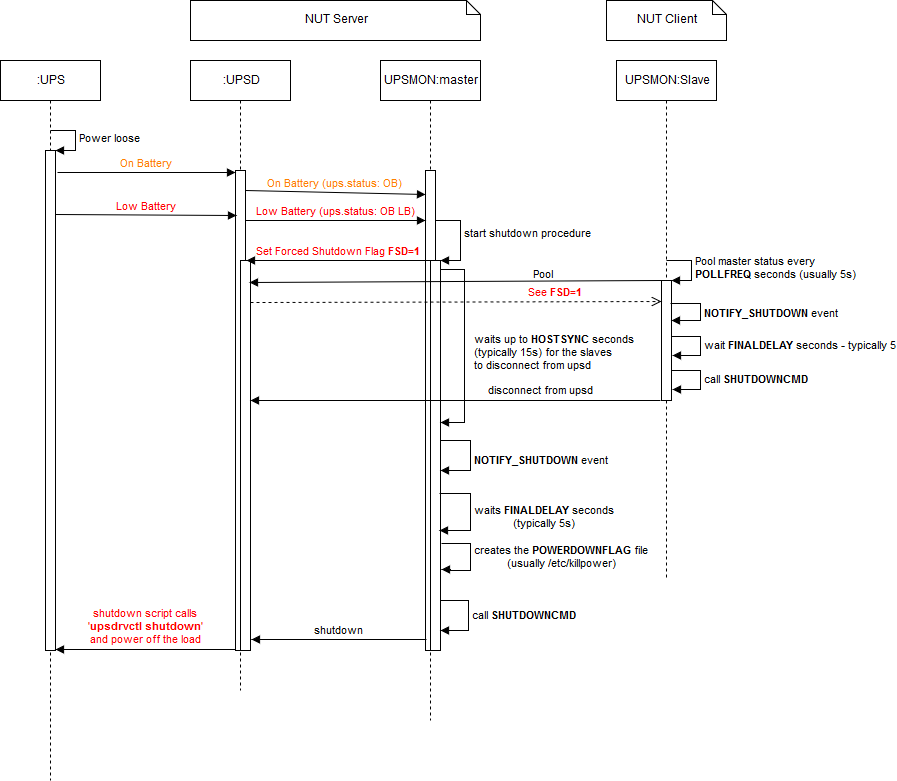

The diagram above was exported from draw.io. Its source (the exported page's mxGraphModel, read from the mxfile embedded in the PNG):
<mxGraphModel dx="1394" dy="745" grid="1" gridSize="10" guides="1" tooltips="1" connect="1" arrows="1" fold="1" page="1" pageScale="1" pageWidth="1100" pageHeight="850" background="#ffffff" math="0" shadow="0">
  <root>
    <mxCell id="0" />
    <mxCell id="1" parent="0" />
    <mxCell id="WTpWwaRwXUbTRwRtyqy8-2" value=":UPS" style="shape=umlLifeline;perimeter=lifelinePerimeter;whiteSpace=wrap;html=1;container=1;collapsible=0;recursiveResize=0;outlineConnect=0;" vertex="1" parent="1">
      <mxGeometry x="90" y="80" width="100" height="720" as="geometry" />
    </mxCell>
    <mxCell id="WTpWwaRwXUbTRwRtyqy8-8" value="" style="html=1;points=[];perimeter=orthogonalPerimeter;" vertex="1" parent="WTpWwaRwXUbTRwRtyqy8-2">
      <mxGeometry x="45" y="90" width="10" height="500" as="geometry" />
    </mxCell>
    <mxCell id="WTpWwaRwXUbTRwRtyqy8-9" value="Power loose" style="edgeStyle=orthogonalEdgeStyle;html=1;align=left;spacingLeft=2;endArrow=block;rounded=0;entryX=1;entryY=0;" edge="1" target="WTpWwaRwXUbTRwRtyqy8-8" parent="WTpWwaRwXUbTRwRtyqy8-2">
      <mxGeometry relative="1" as="geometry">
        <mxPoint x="50" y="70" as="sourcePoint" />
        <Array as="points">
          <mxPoint x="75" y="70" />
        </Array>
      </mxGeometry>
    </mxCell>
    <mxCell id="WTpWwaRwXUbTRwRtyqy8-3" value=":UPSD" style="shape=umlLifeline;perimeter=lifelinePerimeter;whiteSpace=wrap;html=1;container=1;collapsible=0;recursiveResize=0;outlineConnect=0;" vertex="1" parent="1">
      <mxGeometry x="280" y="80" width="100" height="630" as="geometry" />
    </mxCell>
    <mxCell id="WTpWwaRwXUbTRwRtyqy8-10" value="" style="html=1;points=[];perimeter=orthogonalPerimeter;" vertex="1" parent="WTpWwaRwXUbTRwRtyqy8-3">
      <mxGeometry x="45" y="110" width="10" height="480" as="geometry" />
    </mxCell>
    <mxCell id="WTpWwaRwXUbTRwRtyqy8-36" value="" style="html=1;points=[];perimeter=orthogonalPerimeter;fontColor=#000000;" vertex="1" parent="WTpWwaRwXUbTRwRtyqy8-3">
      <mxGeometry x="50" y="200" width="10" height="390" as="geometry" />
    </mxCell>
    <mxCell id="WTpWwaRwXUbTRwRtyqy8-12" value="UPSMON:master" style="shape=umlLifeline;perimeter=lifelinePerimeter;whiteSpace=wrap;html=1;container=1;collapsible=0;recursiveResize=0;outlineConnect=0;" vertex="1" parent="1">
      <mxGeometry x="470" y="80" width="100" height="660" as="geometry" />
    </mxCell>
    <mxCell id="WTpWwaRwXUbTRwRtyqy8-15" value="" style="html=1;points=[];perimeter=orthogonalPerimeter;" vertex="1" parent="WTpWwaRwXUbTRwRtyqy8-12">
      <mxGeometry x="45" y="110" width="10" height="480" as="geometry" />
    </mxCell>
    <mxCell id="WTpWwaRwXUbTRwRtyqy8-25" value="" style="html=1;points=[];perimeter=orthogonalPerimeter;" vertex="1" parent="WTpWwaRwXUbTRwRtyqy8-12">
      <mxGeometry x="50" y="200" width="10" height="390" as="geometry" />
    </mxCell>
    <mxCell id="WTpWwaRwXUbTRwRtyqy8-26" value="start shutdown procedure" style="edgeStyle=orthogonalEdgeStyle;html=1;align=left;spacingLeft=2;endArrow=block;rounded=0;entryX=1;entryY=0;" edge="1" target="WTpWwaRwXUbTRwRtyqy8-25" parent="WTpWwaRwXUbTRwRtyqy8-12">
      <mxGeometry relative="1" as="geometry">
        <mxPoint x="55" y="150" as="sourcePoint" />
        <Array as="points">
          <mxPoint x="55" y="160" />
          <mxPoint x="80" y="160" />
          <mxPoint x="80" y="200" />
        </Array>
      </mxGeometry>
    </mxCell>
    <mxCell id="WTpWwaRwXUbTRwRtyqy8-48" value="waits up to &lt;b&gt;HOSTSYNC&lt;/b&gt; seconds &lt;br&gt;(typically 15s) for the slaves &lt;br&gt;to disconnect from upsd" style="edgeStyle=orthogonalEdgeStyle;html=1;align=left;spacingLeft=2;endArrow=block;rounded=0;fontColor=#000000;entryX=1.043;entryY=0.415;entryDx=0;entryDy=0;entryPerimeter=0;" edge="1" parent="WTpWwaRwXUbTRwRtyqy8-12" target="WTpWwaRwXUbTRwRtyqy8-25">
      <mxGeometry x="0.0769" y="6" relative="1" as="geometry">
        <mxPoint x="60" y="209" as="sourcePoint" />
        <Array as="points">
          <mxPoint x="84" y="209" />
          <mxPoint x="84" y="362" />
        </Array>
        <mxPoint x="60" y="290" as="targetPoint" />
        <mxPoint as="offset" />
      </mxGeometry>
    </mxCell>
    <mxCell id="WTpWwaRwXUbTRwRtyqy8-50" value="&lt;b&gt;NOTIFY_SHUTDOWN&lt;/b&gt; event" style="edgeStyle=orthogonalEdgeStyle;html=1;align=left;spacingLeft=2;endArrow=block;rounded=0;fontColor=#000000;" edge="1" parent="WTpWwaRwXUbTRwRtyqy8-12">
      <mxGeometry x="0.1046" relative="1" as="geometry">
        <mxPoint x="60" y="380" as="sourcePoint" />
        <Array as="points">
          <mxPoint x="60" y="380" />
          <mxPoint x="90" y="380" />
          <mxPoint x="90" y="410" />
        </Array>
        <mxPoint x="60" y="410" as="targetPoint" />
        <mxPoint as="offset" />
      </mxGeometry>
    </mxCell>
    <mxCell id="WTpWwaRwXUbTRwRtyqy8-51" value="waits &lt;b&gt;FINALDELAY&lt;/b&gt; seconds&lt;br&gt;&lt;div align=&quot;center&quot;&gt;(typically 5s)&lt;/div&gt;" style="edgeStyle=orthogonalEdgeStyle;html=1;align=left;spacingLeft=2;endArrow=block;rounded=0;fontColor=#000000;" edge="1" parent="WTpWwaRwXUbTRwRtyqy8-12">
      <mxGeometry x="0.1046" relative="1" as="geometry">
        <mxPoint x="59" y="433" as="sourcePoint" />
        <Array as="points">
          <mxPoint x="90" y="433" />
          <mxPoint x="90" y="470" />
        </Array>
        <mxPoint x="59" y="470" as="targetPoint" />
        <mxPoint as="offset" />
      </mxGeometry>
    </mxCell>
    <mxCell id="WTpWwaRwXUbTRwRtyqy8-53" value="creates the &lt;b&gt;POWERDOWNFLAG&lt;/b&gt; file &lt;br&gt;&lt;div align=&quot;center&quot;&gt;(usually /etc/killpower)&lt;/div&gt;" style="edgeStyle=orthogonalEdgeStyle;html=1;align=left;spacingLeft=2;endArrow=block;rounded=0;fontColor=#000000;exitX=1.1;exitY=0.726;exitDx=0;exitDy=0;exitPerimeter=0;entryX=1.055;entryY=0.793;entryDx=0;entryDy=0;entryPerimeter=0;" edge="1" target="WTpWwaRwXUbTRwRtyqy8-25" parent="WTpWwaRwXUbTRwRtyqy8-12" source="WTpWwaRwXUbTRwRtyqy8-25">
      <mxGeometry relative="1" as="geometry">
        <mxPoint x="165" y="530" as="sourcePoint" />
        <Array as="points">
          <mxPoint x="90" y="483" />
          <mxPoint x="90" y="510" />
          <mxPoint x="70" y="509" />
        </Array>
        <mxPoint x="61" y="514" as="targetPoint" />
      </mxGeometry>
    </mxCell>
    <mxCell id="WTpWwaRwXUbTRwRtyqy8-13" value="UPSMON:Slave" style="shape=umlLifeline;perimeter=lifelinePerimeter;whiteSpace=wrap;html=1;container=1;collapsible=0;recursiveResize=0;outlineConnect=0;" vertex="1" parent="1">
      <mxGeometry x="706" y="80" width="100" height="520" as="geometry" />
    </mxCell>
    <mxCell id="WTpWwaRwXUbTRwRtyqy8-40" value="" style="html=1;points=[];perimeter=orthogonalPerimeter;fontColor=#000000;" vertex="1" parent="WTpWwaRwXUbTRwRtyqy8-13">
      <mxGeometry x="45" y="220" width="10" height="120" as="geometry" />
    </mxCell>
    <mxCell id="WTpWwaRwXUbTRwRtyqy8-41" value="Pool master status every &lt;b&gt;&lt;br&gt;POLLFREQ&lt;/b&gt; seconds (usually 5s)" style="edgeStyle=orthogonalEdgeStyle;html=1;align=left;spacingLeft=2;endArrow=block;rounded=0;entryX=1;entryY=0;fontColor=#000000;" edge="1" target="WTpWwaRwXUbTRwRtyqy8-40" parent="WTpWwaRwXUbTRwRtyqy8-13">
      <mxGeometry relative="1" as="geometry">
        <mxPoint x="50" y="200" as="sourcePoint" />
        <Array as="points">
          <mxPoint x="75" y="200" />
        </Array>
      </mxGeometry>
    </mxCell>
    <mxCell id="WTpWwaRwXUbTRwRtyqy8-45" value="&lt;b&gt;NOTIFY_SHUTDOWN&lt;/b&gt; event" style="edgeStyle=orthogonalEdgeStyle;html=1;align=left;spacingLeft=2;endArrow=block;rounded=0;fontColor=#000000;exitX=0.914;exitY=0.188;exitDx=0;exitDy=0;exitPerimeter=0;" edge="1" parent="WTpWwaRwXUbTRwRtyqy8-13" source="WTpWwaRwXUbTRwRtyqy8-40">
      <mxGeometry x="0.0423" relative="1" as="geometry">
        <mxPoint x="9" y="245" as="sourcePoint" />
        <Array as="points">
          <mxPoint x="84" y="243" />
          <mxPoint x="84" y="260" />
        </Array>
        <mxPoint x="55" y="260" as="targetPoint" />
        <mxPoint as="offset" />
      </mxGeometry>
    </mxCell>
    <mxCell id="WTpWwaRwXUbTRwRtyqy8-14" value="NUT Server" style="shape=note;whiteSpace=wrap;html=1;size=14;verticalAlign=middle;align=center;spacingTop=0;" vertex="1" parent="1">
      <mxGeometry x="280" y="20" width="290" height="40" as="geometry" />
    </mxCell>
    <mxCell id="WTpWwaRwXUbTRwRtyqy8-28" value="On Battery" style="html=1;verticalAlign=bottom;endArrow=block;fontColor=#FF8000;entryX=-0.048;entryY=0.004;entryDx=0;entryDy=0;entryPerimeter=0;" edge="1" parent="1" target="WTpWwaRwXUbTRwRtyqy8-10">
      <mxGeometry width="80" relative="1" as="geometry">
        <mxPoint x="147" y="192" as="sourcePoint" />
        <mxPoint x="225" y="200" as="targetPoint" />
      </mxGeometry>
    </mxCell>
    <mxCell id="WTpWwaRwXUbTRwRtyqy8-32" value="On Battery (ups.status: OB)" style="html=1;verticalAlign=bottom;endArrow=block;fontColor=#FF8000;entryX=0;entryY=0.05;entryDx=0;entryDy=0;entryPerimeter=0;" edge="1" parent="1" target="WTpWwaRwXUbTRwRtyqy8-15">
      <mxGeometry width="80" relative="1" as="geometry">
        <mxPoint x="335" y="210" as="sourcePoint" />
        <mxPoint x="510" y="210" as="targetPoint" />
      </mxGeometry>
    </mxCell>
    <mxCell id="WTpWwaRwXUbTRwRtyqy8-33" value="Low Battery" style="html=1;verticalAlign=bottom;endArrow=block;fontColor=#FF0000;entryX=0.09;entryY=0.093;entryDx=0;entryDy=0;entryPerimeter=0;exitX=0.952;exitY=0.128;exitDx=0;exitDy=0;exitPerimeter=0;" edge="1" parent="1" source="WTpWwaRwXUbTRwRtyqy8-8" target="WTpWwaRwXUbTRwRtyqy8-10">
      <mxGeometry width="80" relative="1" as="geometry">
        <mxPoint x="145" y="230" as="sourcePoint" />
        <mxPoint x="225" y="230" as="targetPoint" />
      </mxGeometry>
    </mxCell>
    <mxCell id="WTpWwaRwXUbTRwRtyqy8-34" value="Low Battery (ups.status: OB LB)" style="html=1;verticalAlign=bottom;endArrow=block;fontColor=#FF0000;" edge="1" parent="1" target="WTpWwaRwXUbTRwRtyqy8-15">
      <mxGeometry width="80" relative="1" as="geometry">
        <mxPoint x="335" y="240" as="sourcePoint" />
        <mxPoint x="415" y="240" as="targetPoint" />
      </mxGeometry>
    </mxCell>
    <mxCell id="WTpWwaRwXUbTRwRtyqy8-35" value="Set Forced Shutdown Flag &lt;b&gt;FSD=1&lt;/b&gt;" style="html=1;verticalAlign=bottom;endArrow=block;fontColor=#FF0000;entryX=0.557;entryY=0;entryDx=0;entryDy=0;entryPerimeter=0;" edge="1" parent="1" target="WTpWwaRwXUbTRwRtyqy8-36">
      <mxGeometry width="80" relative="1" as="geometry">
        <mxPoint x="520" y="280" as="sourcePoint" />
        <mxPoint x="170" y="510" as="targetPoint" />
      </mxGeometry>
    </mxCell>
    <mxCell id="WTpWwaRwXUbTRwRtyqy8-42" value="Pool" style="html=1;verticalAlign=bottom;endArrow=block;fontColor=#000000;exitX=-0.029;exitY=-0.002;exitDx=0;exitDy=0;exitPerimeter=0;" edge="1" parent="1" source="WTpWwaRwXUbTRwRtyqy8-40">
      <mxGeometry x="-0.4273" y="2" width="80" relative="1" as="geometry">
        <mxPoint x="220" y="510" as="sourcePoint" />
        <mxPoint x="339" y="302" as="targetPoint" />
        <mxPoint as="offset" />
      </mxGeometry>
    </mxCell>
    <mxCell id="WTpWwaRwXUbTRwRtyqy8-43" value="See &lt;b&gt;FSD=1&lt;/b&gt;" style="html=1;verticalAlign=bottom;endArrow=open;dashed=1;endSize=8;fontColor=#FF0000;entryX=0;entryY=0.179;entryDx=0;entryDy=0;entryPerimeter=0;" edge="1" parent="1" target="WTpWwaRwXUbTRwRtyqy8-40">
      <mxGeometry x="0.4843" relative="1" as="geometry">
        <mxPoint x="340" y="322" as="sourcePoint" />
        <mxPoint x="749" y="320" as="targetPoint" />
        <mxPoint as="offset" />
      </mxGeometry>
    </mxCell>
    <mxCell id="WTpWwaRwXUbTRwRtyqy8-46" value="wait &lt;b&gt;FINALDELAY&lt;/b&gt; seconds - typically 5" style="edgeStyle=orthogonalEdgeStyle;html=1;align=left;spacingLeft=2;endArrow=block;rounded=0;entryX=1.057;entryY=0.291;fontColor=#000000;entryDx=0;entryDy=0;entryPerimeter=0;" edge="1" parent="1">
      <mxGeometry relative="1" as="geometry">
        <mxPoint x="761" y="356.3571428571429" as="sourcePoint" />
        <Array as="points">
          <mxPoint x="790" y="356" />
          <mxPoint x="790" y="375" />
        </Array>
        <mxPoint x="761.5714285714287" y="375.21428571428567" as="targetPoint" />
      </mxGeometry>
    </mxCell>
    <mxCell id="WTpWwaRwXUbTRwRtyqy8-47" value="call &lt;b&gt;SHUTDOWNCMD&lt;/b&gt;" style="edgeStyle=orthogonalEdgeStyle;html=1;align=left;spacingLeft=2;endArrow=block;rounded=0;entryX=1.057;entryY=0.291;fontColor=#000000;entryDx=0;entryDy=0;entryPerimeter=0;" edge="1" parent="1">
      <mxGeometry relative="1" as="geometry">
        <mxPoint x="760.9285714285713" y="390.21428571428567" as="sourcePoint" />
        <Array as="points">
          <mxPoint x="790" y="390" />
          <mxPoint x="790" y="409" />
        </Array>
        <mxPoint x="761.5" y="409.07142857142856" as="targetPoint" />
      </mxGeometry>
    </mxCell>
    <mxCell id="WTpWwaRwXUbTRwRtyqy8-49" value="disconnect from upsd" style="html=1;verticalAlign=bottom;endArrow=block;fontColor=#000000;entryX=1.038;entryY=0.358;entryDx=0;entryDy=0;entryPerimeter=0;" edge="1" parent="1" target="WTpWwaRwXUbTRwRtyqy8-36">
      <mxGeometry x="-0.4161" y="-1" width="80" relative="1" as="geometry">
        <mxPoint x="750" y="420" as="sourcePoint" />
        <mxPoint x="350" y="430" as="targetPoint" />
        <mxPoint as="offset" />
      </mxGeometry>
    </mxCell>
    <mxCell id="WTpWwaRwXUbTRwRtyqy8-54" value="call &lt;b&gt;SHUTDOWNCMD&lt;/b&gt;" style="edgeStyle=orthogonalEdgeStyle;html=1;align=left;spacingLeft=2;endArrow=block;rounded=0;fontColor=#000000;" edge="1" parent="1">
      <mxGeometry relative="1" as="geometry">
        <mxPoint x="530" y="620" as="sourcePoint" />
        <Array as="points">
          <mxPoint x="558" y="620" />
          <mxPoint x="558" y="650" />
        </Array>
        <mxPoint x="530" y="650" as="targetPoint" />
      </mxGeometry>
    </mxCell>
    <mxCell id="WTpWwaRwXUbTRwRtyqy8-55" value="shutdown" style="html=1;verticalAlign=bottom;endArrow=block;fontColor=#000000;exitX=-0.376;exitY=0.972;exitDx=0;exitDy=0;exitPerimeter=0;" edge="1" parent="1" source="WTpWwaRwXUbTRwRtyqy8-25">
      <mxGeometry width="80" relative="1" as="geometry">
        <mxPoint x="516" y="667" as="sourcePoint" />
        <mxPoint x="341" y="659" as="targetPoint" />
      </mxGeometry>
    </mxCell>
    <mxCell id="WTpWwaRwXUbTRwRtyqy8-56" value="&lt;div&gt;shutdown script calls &lt;br&gt;&lt;/div&gt;&lt;div&gt;'&lt;b&gt;upsdrvctl shutdown&lt;/b&gt;' &lt;/div&gt;and power off the load" style="html=1;verticalAlign=bottom;endArrow=block;fontColor=#FF0000;" edge="1" parent="1" target="WTpWwaRwXUbTRwRtyqy8-8">
      <mxGeometry width="80" relative="1" as="geometry">
        <mxPoint x="325" y="669" as="sourcePoint" />
        <mxPoint x="150" y="670" as="targetPoint" />
      </mxGeometry>
    </mxCell>
    <mxCell id="WTpWwaRwXUbTRwRtyqy8-57" value="NUT Client" style="shape=note;whiteSpace=wrap;html=1;size=14;verticalAlign=middle;align=center;spacingTop=0;" vertex="1" parent="1">
      <mxGeometry x="696" y="20" width="120" height="40" as="geometry" />
    </mxCell>
  </root>
</mxGraphModel>